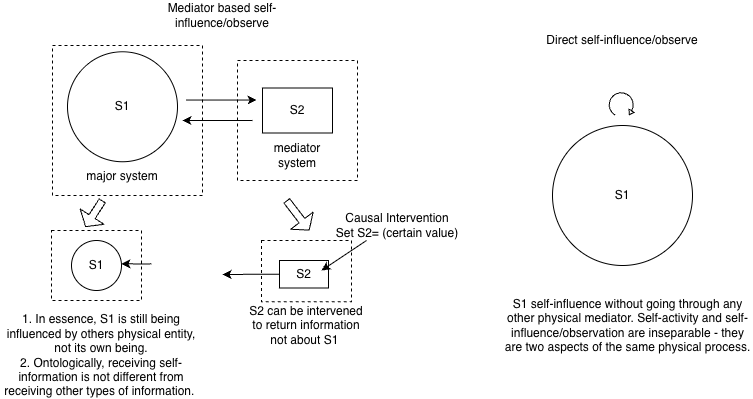

The diagram above was exported from draw.io. Its source (the exported page's mxGraphModel, read from the mxfile embedded in the PNG):
<mxGraphModel dx="1855" dy="617" grid="1" gridSize="10" guides="1" tooltips="1" connect="1" arrows="1" fold="1" page="1" pageScale="1" pageWidth="827" pageHeight="1169" math="0" shadow="0">
  <root>
    <mxCell id="0" />
    <mxCell id="1" parent="0" />
    <mxCell id="n80T_AC39__dkNh0sZnZ-48" parent="1" style="whiteSpace=wrap;html=1;dashed=1;" value="" vertex="1">
      <mxGeometry height="120" width="120" x="195" y="350" as="geometry" />
    </mxCell>
    <mxCell id="n80T_AC39__dkNh0sZnZ-47" parent="1" style="whiteSpace=wrap;html=1;dashed=1;" value="" vertex="1">
      <mxGeometry height="150" width="150" x="10" y="335" as="geometry" />
    </mxCell>
    <mxCell id="n80T_AC39__dkNh0sZnZ-29" parent="1" style="whiteSpace=wrap;html=1;dashed=1;" value="" vertex="1">
      <mxGeometry height="61.25" width="90" x="219" y="530" as="geometry" />
    </mxCell>
    <mxCell id="n80T_AC39__dkNh0sZnZ-1" parent="1" style="ellipse;whiteSpace=wrap;html=1;" value="S1" vertex="1">
      <mxGeometry height="110" width="110" x="25" y="341.25" as="geometry" />
    </mxCell>
    <mxCell id="n80T_AC39__dkNh0sZnZ-2" parent="1" style="whiteSpace=wrap;html=1;" value="S2" vertex="1">
      <mxGeometry height="45" width="70" x="220" y="377.5" as="geometry" />
    </mxCell>
    <mxCell id="n80T_AC39__dkNh0sZnZ-6" parent="1" style="text;html=1;whiteSpace=wrap;strokeColor=none;fillColor=none;align=center;verticalAlign=middle;rounded=0;" value="mediator&lt;div&gt;system&lt;/div&gt;" vertex="1">
      <mxGeometry height="30" width="60" x="225" y="430" as="geometry" />
    </mxCell>
    <mxCell id="n80T_AC39__dkNh0sZnZ-7" parent="1" style="text;html=1;whiteSpace=wrap;strokeColor=none;fillColor=none;align=center;verticalAlign=middle;rounded=0;" value="major system" vertex="1">
      <mxGeometry height="30" width="90" x="35" y="451.25" as="geometry" />
    </mxCell>
    <mxCell id="n80T_AC39__dkNh0sZnZ-13" parent="1" style="whiteSpace=wrap;html=1;dashed=1;" value="" vertex="1">
      <mxGeometry height="70" width="90" x="9" y="520" as="geometry" />
    </mxCell>
    <mxCell id="n80T_AC39__dkNh0sZnZ-14" parent="1" style="ellipse;whiteSpace=wrap;html=1;" value="S1" vertex="1">
      <mxGeometry height="50" width="50" x="29" y="530" as="geometry" />
    </mxCell>
    <mxCell id="n80T_AC39__dkNh0sZnZ-17" edge="1" parent="1" style="edgeStyle=orthogonalEdgeStyle;rounded=0;orthogonalLoop=1;jettySize=auto;html=1;entryX=1.023;entryY=0.579;entryDx=0;entryDy=0;entryPerimeter=0;">
      <mxGeometry relative="1" as="geometry">
        <Array as="points">
          <mxPoint x="99" y="552.9200000000001" />
        </Array>
        <mxPoint x="109" y="553.37" as="sourcePoint" />
        <mxPoint x="79" y="553.3" as="targetPoint" />
      </mxGeometry>
    </mxCell>
    <mxCell id="n80T_AC39__dkNh0sZnZ-24" parent="1" style="text;html=1;whiteSpace=wrap;strokeColor=none;fillColor=none;align=center;verticalAlign=middle;rounded=0;" value="1. In essence, S1 is still being influenced by others physical entity, not its own being.&lt;div&gt;2. Ontologically, receiving self-information is not different from receiving other types of information.&amp;nbsp;&lt;/div&gt;" vertex="1">
      <mxGeometry height="30" width="202" x="-42" y="630" as="geometry" />
    </mxCell>
    <mxCell id="n80T_AC39__dkNh0sZnZ-25" parent="1" style="text;html=1;whiteSpace=wrap;strokeColor=none;fillColor=none;align=center;verticalAlign=middle;rounded=0;" value="Mediator based self-influence/observe" vertex="1">
      <mxGeometry height="30" width="180" x="90" y="290" as="geometry" />
    </mxCell>
    <mxCell id="n80T_AC39__dkNh0sZnZ-34" edge="1" parent="1" source="n80T_AC39__dkNh0sZnZ-26" style="edgeStyle=orthogonalEdgeStyle;rounded=0;orthogonalLoop=1;jettySize=auto;html=1;exitX=0;exitY=0.5;exitDx=0;exitDy=0;">
      <mxGeometry relative="1" as="geometry">
        <mxPoint x="180" y="564" as="targetPoint" />
      </mxGeometry>
    </mxCell>
    <mxCell id="n80T_AC39__dkNh0sZnZ-26" parent="1" style="whiteSpace=wrap;html=1;" value="S2" vertex="1">
      <mxGeometry height="27.5" width="49" x="237" y="550" as="geometry" />
    </mxCell>
    <mxCell id="n80T_AC39__dkNh0sZnZ-27" parent="1" style="text;html=1;whiteSpace=wrap;strokeColor=none;fillColor=none;align=center;verticalAlign=middle;rounded=0;" value="&lt;span style=&quot;background-color: transparent; color: light-dark(rgb(0, 0, 0), rgb(255, 255, 255));&quot;&gt;S2 can be intervened to return information not about S1&amp;nbsp;&lt;/span&gt;" vertex="1">
      <mxGeometry height="30" width="120" x="204" y="600" as="geometry" />
    </mxCell>
    <mxCell id="n80T_AC39__dkNh0sZnZ-41" edge="1" parent="1" style="edgeStyle=none;orthogonalLoop=1;jettySize=auto;html=1;rounded=0;" value="">
      <mxGeometry relative="1" width="80" as="geometry">
        <Array as="points" />
        <mxPoint x="324" y="530" as="sourcePoint" />
        <mxPoint x="279" y="560" as="targetPoint" />
      </mxGeometry>
    </mxCell>
    <mxCell id="n80T_AC39__dkNh0sZnZ-45" edge="1" parent="1" style="edgeStyle=none;orthogonalLoop=1;jettySize=auto;html=1;rounded=0;" value="">
      <mxGeometry relative="1" width="80" as="geometry">
        <Array as="points" />
        <mxPoint x="144" y="389.55" as="sourcePoint" />
        <mxPoint x="214" y="389.55" as="targetPoint" />
      </mxGeometry>
    </mxCell>
    <mxCell id="n80T_AC39__dkNh0sZnZ-46" edge="1" parent="1" style="edgeStyle=none;orthogonalLoop=1;jettySize=auto;html=1;rounded=0;startArrow=classic;startFill=1;endArrow=none;endFill=0;" value="">
      <mxGeometry relative="1" width="80" as="geometry">
        <Array as="points" />
        <mxPoint x="140" y="410" as="sourcePoint" />
        <mxPoint x="210" y="410" as="targetPoint" />
      </mxGeometry>
    </mxCell>
    <mxCell id="n80T_AC39__dkNh0sZnZ-49" edge="1" parent="1" style="edgeStyle=none;orthogonalLoop=1;jettySize=auto;html=1;shape=flexArrow;rounded=1;startSize=8;endSize=3.6363636363636362;width=7.2727272727272725;entryX=0.376;entryY=-0.049;entryDx=0;entryDy=0;entryPerimeter=0;" target="n80T_AC39__dkNh0sZnZ-13" value="">
      <mxGeometry relative="1" width="100" as="geometry">
        <Array as="points" />
        <mxPoint x="60" y="490" as="sourcePoint" />
        <mxPoint x="40" y="510" as="targetPoint" />
      </mxGeometry>
    </mxCell>
    <mxCell id="n80T_AC39__dkNh0sZnZ-50" edge="1" parent="1" style="edgeStyle=none;orthogonalLoop=1;jettySize=auto;html=1;shape=flexArrow;rounded=1;startSize=8;endSize=3.6363636363636362;width=7.2727272727272725;entryX=0.376;entryY=-0.049;entryDx=0;entryDy=0;entryPerimeter=0;" value="">
      <mxGeometry relative="1" width="100" as="geometry">
        <Array as="points" />
        <mxPoint x="244" y="490" as="sourcePoint" />
        <mxPoint x="267" y="520" as="targetPoint" />
      </mxGeometry>
    </mxCell>
    <mxCell id="n80T_AC39__dkNh0sZnZ-51" parent="1" style="text;html=1;whiteSpace=wrap;strokeColor=none;fillColor=none;align=center;verticalAlign=middle;rounded=0;" value="Causal Intervention&lt;br&gt;&lt;div&gt;Set S2= (certain value)&lt;/div&gt;" vertex="1">
      <mxGeometry height="30" width="130" x="290" y="500" as="geometry" />
    </mxCell>
    <mxCell id="n80T_AC39__dkNh0sZnZ-52" parent="1" style="text;html=1;whiteSpace=wrap;strokeColor=none;fillColor=none;align=center;verticalAlign=middle;rounded=0;" value="Direct self-influence/observe" vertex="1">
      <mxGeometry height="30" width="180" x="490" y="315" as="geometry" />
    </mxCell>
    <mxCell id="n80T_AC39__dkNh0sZnZ-53" parent="1" style="ellipse;whiteSpace=wrap;html=1;" value="S1" vertex="1">
      <mxGeometry height="140" width="140" x="510" y="415" as="geometry" />
    </mxCell>
    <mxCell id="n80T_AC39__dkNh0sZnZ-67" parent="1" style="html=1;verticalLabelPosition=bottom;align=center;labelBackgroundColor=#ffffff;verticalAlign=top;strokeWidth=1;strokeColor=light-dark(#000000,#FFFFFF);shadow=0;dashed=0;shape=mxgraph.ios7.icons.reload;rotation=120;" value="" vertex="1">
      <mxGeometry height="27" width="24" x="568" y="381.5" as="geometry" />
    </mxCell>
    <mxCell id="WvokNWJ0YnB_zpygGRj2-1" parent="1" style="text;html=1;whiteSpace=wrap;strokeColor=none;fillColor=none;align=center;verticalAlign=middle;rounded=0;" value="S1 self-influence without going through any other physical mediator. Self-activity and self-influence/observation are inseparable - they are two aspects of the same physical process." vertex="1">
      <mxGeometry height="30" width="248.75" x="461.25" y="600" as="geometry" />
    </mxCell>
  </root>
</mxGraphModel>